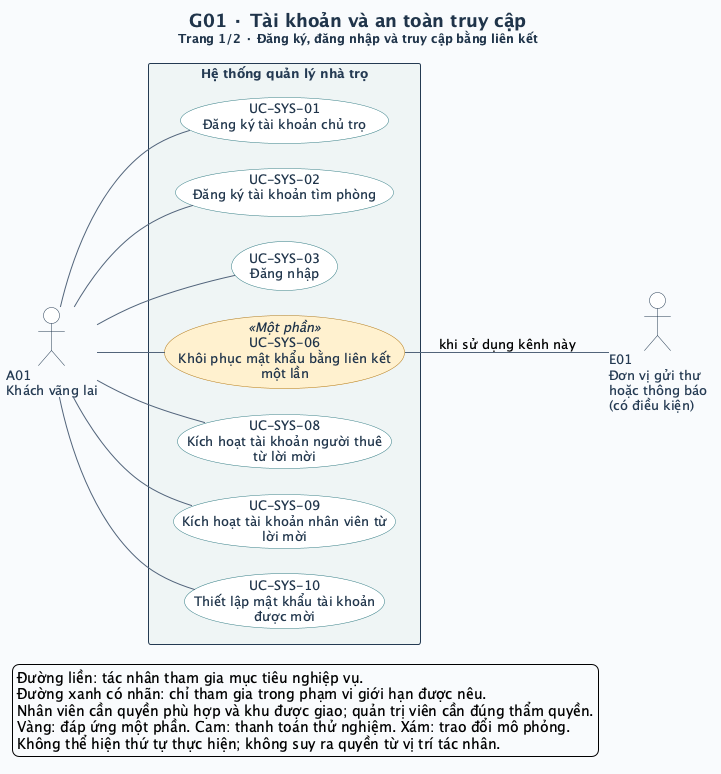

The diagram above was rendered by PlantUML. Its source (embedded in the PNG):
@startuml
left to right direction
skinparam defaultFontName SansSerif
skinparam defaultFontSize 13
skinparam backgroundColor #F8FAFC
skinparam shadowing false
skinparam ArrowColor #52647A
skinparam ArrowThickness 1
skinparam actorStyle stickman
skinparam actorBorderColor #243A52
skinparam actorFontColor #243A52
skinparam actorBackgroundColor #FFFFFF
skinparam usecase {
  BackgroundColor #FFFFFF
  BorderColor #327C83
  FontColor #20354B
  BackgroundColor<<Một phần>> #FFF0CE
  BorderColor<<Một phần>> #B17917
  BackgroundColor<<DEMO>> #FCE5DF
  BorderColor<<DEMO>> #BC593A
  BackgroundColor<<MÔ PHỎNG>> #E7EAF1
  BorderColor<<MÔ PHỎNG>> #6C7488
}
skinparam rectangle {
  BackgroundColor #EEF4F5
  BorderColor #243A52
  FontColor #243A52
}
skinparam titleFontColor #20354B
skinparam titleFontSize 18
skinparam nodesep 25
skinparam ranksep 65
title G01 · Tài khoản và an toàn truy cập\n<size:12>Trang 1/2 · Đăng ký, đăng nhập và truy cập bằng liên kết</size>

actor "A01\nKhách vãng lai" as A01
rectangle "Hệ thống quản lý nhà trọ" as SYSTEM {
  usecase "UC-SYS-01\nĐăng ký tài khoản chủ trọ" as UC_SYS_01
  usecase "UC-SYS-02\nĐăng ký tài khoản tìm phòng" as UC_SYS_02
  usecase "UC-SYS-03\nĐăng nhập" as UC_SYS_03
  usecase "UC-SYS-06\nKhôi phục mật khẩu bằng liên kết\nmột lần" as UC_SYS_06 <<Một phần>>
  usecase "UC-SYS-08\nKích hoạt tài khoản người thuê\ntừ lời mời" as UC_SYS_08
  usecase "UC-SYS-09\nKích hoạt tài khoản nhân viên từ\nlời mời" as UC_SYS_09
  usecase "UC-SYS-10\nThiết lập mật khẩu tài khoản\nđược mời" as UC_SYS_10
}
actor "E01\nĐơn vị gửi thư\nhoặc thông báo\n(có điều kiện)" as E01
A01 -- UC_SYS_01
A01 -- UC_SYS_02
A01 -- UC_SYS_03
A01 -- UC_SYS_06
UC_SYS_06 -- E01 : khi sử dụng kênh này
A01 -- UC_SYS_08
A01 -- UC_SYS_09
A01 -- UC_SYS_10
legend bottom left
  Đường liền: tác nhân tham gia mục tiêu nghiệp vụ.
  Đường xanh có nhãn: chỉ tham gia trong phạm vi giới hạn được nêu.
  Nhân viên cần quyền phù hợp và khu được giao; quản trị viên cần đúng thẩm quyền.
  Vàng: đáp ứng một phần. Cam: thanh toán thử nghiệm. Xám: trao đổi mô phỏng.
  Không thể hiện thứ tự thực hiện; không suy ra quyền từ vị trí tác nhân.
endlegend
@enduml